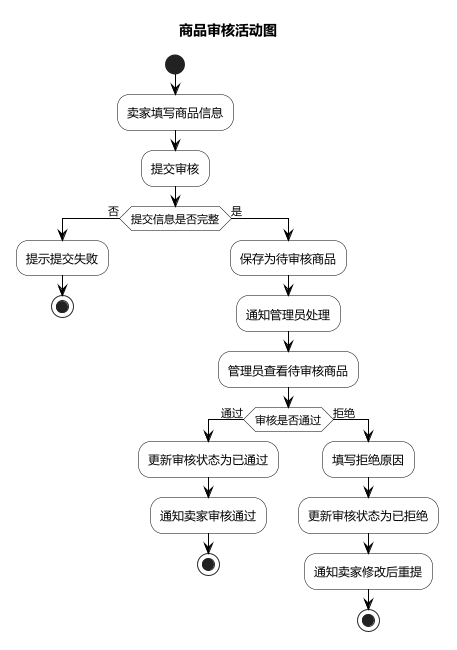

The diagram above was rendered by PlantUML. Its source (embedded in the PNG):
@startuml
!include common-activity-style.pumlinc
title 商品审核活动图

start
:卖家填写商品信息;
:提交审核;

if (提交信息是否完整) then (否)
  :提示提交失败;
  stop
else (是)
  :保存为待审核商品;
  :通知管理员处理;
  :管理员查看待审核商品;
  if (审核是否通过) then (通过)
    :更新审核状态为已通过;
    :通知卖家审核通过;
    stop
  else (拒绝)
    :填写拒绝原因;
    :更新审核状态为已拒绝;
    :通知卖家修改后重提;
    stop
  endif
endif
@enduml